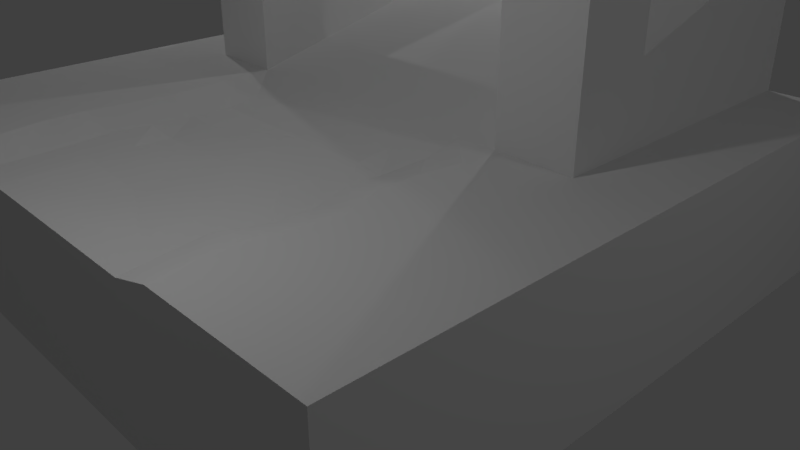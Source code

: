 # Source: BridgeStart.blend  (saved by Blender 2.79.0; exported with 4.5.12 LTS)
import bpy
from mathutils import Matrix  # noqa: F401  (used for matrix-valued properties, if any)

bpy.ops.wm.read_factory_settings(use_empty=True)
scene = bpy.context.scene
scene.name = 'Scene'

# ---- collections
col_collection_1 = bpy.data.collections.new('Collection 1'); scene.collection.children.link(col_collection_1)

# ---- materials (node trees are filled in below, after node groups)
mat_material = bpy.data.materials.new('Material')
mat_material.alpha_threshold = 0.0
mat_material.use_transparent_shadow = False
mat_material.roughness = 0.5
mat_material.line_color = (0.0, 0.0, 0.0, 1.0)

# ---- material node trees

# ---- world
world_world = bpy.data.worlds.new('World'); scene.world = world_world
world_world.color = (0.05088, 0.05088, 0.05088)
world_world.use_sun_shadow = False
world_world.sun_shadow_jitter_overblur = 0.0
world_world.cycles.sampling_method = 'MANUAL'

# ---- cameras
cam_camera = bpy.data.cameras.new('Camera')
cam_camera.clip_end = 100.0
cam_camera.lens = 35.0
cam_camera.sensor_width = 32.0
cam_camera.sensor_height = 18.0
cam_camera.ortho_scale = 7.314
cam_camera.dof.focus_distance = 0.0
cam_camera.dof.aperture_fstop = 128.0

# ---- lights
light_lamp = bpy.data.lights.new('Lamp', 'POINT')
light_lamp.transmission_factor = 0.0
light_lamp.cutoff_distance = 30.0
light_lamp.energy = 100.0
light_lamp.shadow_buffer_clip_start = 1.001
light_lamp.shadow_soft_size = 0.1
light_lamp.shadow_maximum_resolution = 0.006
light_lamp.use_absolute_resolution = True
light_lamp_001 = bpy.data.lights.new('Lamp.001', 'POINT')
light_lamp_001.transmission_factor = 0.0
light_lamp_001.cutoff_distance = 30.0
light_lamp_001.energy = 100.0
light_lamp_001.shadow_buffer_clip_start = 1.001
light_lamp_001.shadow_soft_size = 0.1
light_lamp_001.shadow_maximum_resolution = 0.006
light_lamp_001.use_absolute_resolution = True
light_lamp_002 = bpy.data.lights.new('Lamp.002', 'POINT')
light_lamp_002.transmission_factor = 0.0
light_lamp_002.cutoff_distance = 30.0
light_lamp_002.energy = 100.0
light_lamp_002.shadow_buffer_clip_start = 1.001
light_lamp_002.shadow_soft_size = 0.1
light_lamp_002.shadow_maximum_resolution = 0.006
light_lamp_002.use_absolute_resolution = True
light_lamp_003 = bpy.data.lights.new('Lamp.003', 'POINT')
light_lamp_003.transmission_factor = 0.0
light_lamp_003.cutoff_distance = 30.0
light_lamp_003.energy = 100.0
light_lamp_003.shadow_buffer_clip_start = 1.001
light_lamp_003.shadow_soft_size = 0.1
light_lamp_003.shadow_maximum_resolution = 0.006
light_lamp_003.use_absolute_resolution = True

# ---- meshes
me_cube = bpy.data.meshes.new('Cube')
me_cube.from_pydata([(0.9606, 0.9606, 0.0), (0.9606, -0.9606, 0.0), (-0.9606, -0.9606, 0.0), (-0.9606, 0.9606, 0.0), (0.9606, 0.9606, 0.4803), (0.9606, -0.9606, 0.4803), (-0.9606, -0.9606, 0.4803), (-0.9606, 0.9606, 0.4803), (0.4803, -0.9606, 0.4803), (0.4803, 0.9606, 0.4803), (-0.4803, -0.9606, 0.4803), (-0.4803, 0.9606, 0.4803), (0.4803, 0.0, 0.4803), (-0.4803, 0.0, 0.4803), (0.4803, 0.9606, 0.7205), (-0.4803, 0.9606, 0.7205), (-0.9606, 0.0, 0.4803), (0.9606, 0.0, 0.4803), (0.7205, 0.9606, 0.4803), (0.7205, 0.0, 0.4803), (-0.7205, 0.9606, 0.4803), (-0.7205, 0.0, 0.4803), (0.7205, 0.9606, 0.9606), (0.4803, 0.9606, 0.9606), (-0.4803, 0.0, 0.9606), (-0.4803, 0.9606, 0.9606), (0.4803, 0.0, 0.9606), (0.7205, 0.0, 0.9606), (-0.7205, 0.9606, 0.9606), (-0.7205, 0.0, 0.9606), (0.7205, 0.2402, 0.7205), (0.4803, 0.2402, 0.7205), (-0.4803, 0.2402, 0.7205), (-0.7205, 0.2402, 0.7205), (-0.9606, 0.1297, 0.4803), (-0.9455, 0.1322, 0.4803), (0.4803, 0.2402, 1.201), (0.4803, 0.0, 1.201), (0.7205, 0.0, 1.201), (-0.4803, 0.0, 1.201), (-0.7205, 0.0, 1.201), (0.7205, 0.2402, 1.201), (-0.4803, 0.2402, 1.201), (-0.7205, 0.2402, 1.201), (0.4951, -0.4803, 0.4803), (0.0, -0.9606, 0.445), (-0.4803, -0.4803, 0.4803), (0.0, 0.0, 0.4803), (0.0, -0.4803, 0.445), (0.4595, -0.7205, 0.4803), (-0.2402, -0.9606, 0.445), (-0.4656, -0.2402, 0.4803), (0.2402, 0.0, 0.4803), (0.4595, -0.2402, 0.4803), (0.2402, -0.9606, 0.445), (-0.5011, -0.7205, 0.4803), (-0.2402, 0.0, 0.4803), (-0.2584, -0.4803, 0.4321), (0.2402, -0.4803, 0.445), (-0.01827, -0.7205, 0.4321), (0.0, -0.2402, 0.445), (0.2402, -0.2402, 0.445), (0.2402, -0.7205, 0.445), (-0.2402, -0.7205, 0.445), (-0.2402, -0.2402, 0.445), (0.4595, -0.8406, 0.4803), (-0.3602, -0.9606, 0.445), (-0.4803, -0.1201, 0.4803), (0.3602, 0.0, 0.4803), (0.4595, -0.3602, 0.4803), (-0.5011, -0.6004, 0.4803), (-0.3602, -0.4803, 0.445), (0.4951, -0.6004, 0.4803), (-0.4656, -0.3602, 0.4803), (0.4803, -0.1201, 0.4803), (0.3602, -0.9606, 0.445), (-0.4803, -0.8406, 0.4803), (-0.3602, 0.0, 0.4803), (0.3567, -0.4803, 0.4321), (0.3212, -0.2402, 0.4321), (0.2402, -0.3602, 0.445), (0.2402, -0.1201, 0.4567), (0.3207, -0.7205, 0.445), (0.2402, -0.8406, 0.445), (0.2402, -0.6004, 0.445), (-0.3672, -0.7205, 0.445), (-0.2402, -0.8406, 0.445), (-0.2402, -0.6004, 0.445), (-0.3304, -0.2402, 0.445), (-0.2402, -0.3602, 0.445), (-0.2402, -0.1201, 0.4567), (-0.3455, -0.3602, 0.445), (-0.3602, -0.8406, 0.445), (0.375, -0.6004, 0.445), (0.3394, -0.8406, 0.445), (0.3602, -0.1201, 0.4567), (0.3394, -0.3602, 0.445), (-0.3811, -0.6004, 0.445), (-0.3602, -0.1201, 0.4567)], [], [(0, 1, 2, 3), (4, 18, 19, 17), (0, 4, 17, 5, 1), (66, 75, 54, 45, 50), (2, 6, 16, 34, 7, 3), (4, 0, 3, 7, 20, 11, 9, 18), (98, 77, 13, 67), (77, 56, 47, 52, 68), (10, 76, 55, 70, 46, 73, 51, 67, 13, 21, 16, 6), (29, 24, 39, 40), (12, 9, 14), (9, 11, 15, 14), (11, 13, 15), (17, 19, 12, 74, 53, 69, 44, 72, 49, 65, 8, 5), (16, 21, 35, 34), (18, 9, 23, 22), (20, 21, 29, 33, 28), (28, 33, 32, 25), (11, 20, 28, 25), (9, 12, 26, 31, 23), (21, 13, 24, 29), (12, 19, 27, 26), (19, 18, 22, 30, 27), (13, 11, 25, 32, 24), (38, 41, 36, 37), (31, 30, 22, 23), (24, 32, 42, 39), (34, 35, 21, 20, 7), (42, 43, 40, 39), (31, 26, 37, 36), (32, 33, 43, 42), (33, 29, 40, 43), (30, 31, 36, 41), (27, 30, 41, 38), (26, 27, 38, 37), (97, 71, 46, 70), (62, 84, 58, 48, 59), (61, 81, 52, 47, 60), (58, 80, 61, 60, 48), (96, 79, 61, 80), (95, 68, 52, 81), (54, 83, 62, 59, 45), (94, 82, 62, 83), (93, 78, 58, 84), (92, 85, 55, 76), (45, 59, 63, 86, 50), (59, 48, 57, 87, 63), (91, 88, 51, 73), (48, 60, 64, 89, 57), (60, 47, 56, 90, 64), (71, 91, 73, 46), (57, 89, 91, 71), (89, 64, 88, 91), (66, 92, 76, 10), (50, 86, 92, 66), (86, 63, 85, 92), (82, 93, 84, 62), (49, 72, 93, 82), (72, 44, 78, 93), (75, 94, 83, 54), (8, 65, 94, 75), (65, 49, 82, 94), (79, 95, 81, 61), (53, 74, 95, 79), (74, 12, 68, 95), (78, 96, 80, 58), (44, 69, 96, 78), (69, 53, 79, 96), (85, 97, 70, 55), (63, 87, 97, 85), (87, 57, 71, 97), (13, 77, 68, 12, 14, 15), (88, 98, 67, 51), (64, 90, 98, 88), (90, 56, 77, 98), (1, 5, 8, 75, 66, 10, 6, 2)])
_uv = me_cube.uv_layers.new(name='UVMap')
_uv.uv.foreach_set('vector', [0.0, 0.0, 0.0, 0.0, 0.0, 0.0, 0.0, 0.0, 0.8001, 0.8, 0.7004, 0.7983, 0.7001, 0.4011, 0.7999, 0.3992, 0.8665, 0.4693, 0.9947, 0.4508, 0.8675, 0.7765, 0.5742, 0.9999, 0.5498, 0.8482, 0.1268, 0.7574, 0.3236, 0.9397, 0.2908, 0.9093, 0.2252, 0.8486, 0.1596, 0.7878, 0.1306, 0.5503, 9.972e-05, 0.5673, 0.137, 0.2459, 0.1611, 0.2017, 0.4456, 0.0001015, 0.4627, 0.1701, 0.9947, 0.4508, 0.8665, 0.4693, 0.4627, 0.1701, 0.4456, 0.0001015, 0.5738, 9.972e-05, 0.6459, 0.06487, 0.9005, 0.2969, 0.949, 0.373, 0.4942, 0.6082, 0.4633, 0.5491, 0.5209, 0.5299, 0.5524, 0.5876, 0.3701, 0.2808, 0.4581, 0.2808, 0.634, 0.2808, 0.81, 0.2808, 0.898, 0.2808, 0.2007, 0.0007832, 0.2007, 0.05062, 0.2007, 0.1005, 0.2007, 0.1503, 0.2007, 0.2001, 0.2007, 0.25, 0.2007, 0.2998, 0.2008, 0.3496, 0.2008, 0.3995, 0.1013, 0.4012, 0.002036, 0.3994, 0.001513, 0.001044, 0.3983, 0.2684, 0.6017, 0.2684, 0.6017, 0.4719, 0.3983, 0.4719, 0.0, 0.0, 0.0, 0.0, 0.0, 0.0, 0.0, 0.0, 0.0, 0.0, 0.0, 0.0, 0.0, 0.0, 0.0, 0.0, 0.0, 0.0, 0.0, 0.0, 0.7999, 0.3992, 0.7001, 0.4011, 0.6006, 0.3995, 0.6005, 0.3496, 0.6005, 0.2997, 0.6004, 0.2498, 0.6003, 0.2, 0.6002, 0.1501, 0.6002, 0.1002, 0.6001, 0.05035, 0.6, 0.0004766, 0.7993, 8.945e-05, 0.002036, 0.3994, 0.1013, 0.4012, 0.007604, 0.4546, 0.00132, 0.4535, 0.0, 0.0, 0.0, 0.0, 0.0, 0.0, 0.0, 0.0, -0.4155, -0.1385, 0.3983, -0.1385, 0.3983, 0.2684, 0.1948, 0.06498, -0.4155, 0.2684, 0.2099, -0.005425, 0.9968, -0.005425, 0.9968, 0.2434, 0.2099, 0.2434, 0.0, 0.0, 0.0, 0.0, 0.0, 0.0, 0.0, 0.0, 1.376, 0.4588, 0.5974, 0.4588, 0.5974, 0.06933, 0.7921, 0.2641, 1.376, 0.06933, 0.3983, -0.1385, 0.6017, -0.1385, 0.6017, 0.2684, 0.3983, 0.2684, 0.5974, 0.4588, 0.4026, 0.4588, 0.4026, 0.06933, 0.5974, 0.06933, 0.4026, 0.4588, -0.3764, 0.4588, -0.3764, 0.06933, 0.2079, 0.2641, 0.4026, 0.06933, 0.6017, -0.1385, 1.416, -0.1385, 1.416, 0.2684, 0.8052, 0.06498, 0.6017, 0.2684, 0.5341, 0.3479, 0.5341, 0.2762, 0.6059, 0.2762, 0.6058, 0.3479, 0.2892, 0.4953, 0.2892, 0.2468, 1.075, 0.2468, 1.075, 0.4953, 0.6017, 0.2684, 0.8052, 0.06498, 0.8052, 0.4719, 0.6017, 0.4719, 0.00132, 0.4535, 0.007604, 0.4546, 0.1013, 0.4012, 0.1004, 0.7999, 0.0002739, 0.7997, 0.4871, 0.1491, 0.5589, 0.1491, 0.5589, 0.2208, 0.4871, 0.2208, 0.7921, 0.2641, 0.5974, 0.06933, 0.5974, -0.1254, 0.7921, -0.1254, 0.4335, 0.3354, 0.6273, 0.3354, 0.6273, 0.7231, 0.4335, 0.7231, 0.1948, 0.06498, 0.3983, 0.2684, 0.3983, 0.4719, 0.1948, 0.4719, 0.2409, 0.3496, 0.4427, 0.3496, 0.4426, 0.7533, 0.2407, 0.7533, 0.4026, 0.06933, 0.2079, 0.2641, 0.2079, -0.1254, 0.4026, -0.1254, 0.5974, 0.06933, 0.4026, 0.06933, 0.4026, -0.1254, 0.5974, -0.1254, 0.4918, 0.4648, 0.4786, 0.4188, 0.5584, 0.4179, 0.5716, 0.4639, 0.637, 0.2485, 0.6382, 0.3724, 0.6352, 0.4964, 0.388, 0.4938, 0.3713, 0.2474, 0.6325, 0.7446, 0.6289, 0.8702, 0.6252, 0.9959, 0.3795, 0.9896, 0.3846, 0.7402, 0.6352, 0.4964, 0.636, 0.6207, 0.6325, 0.7446, 0.3846, 0.7402, 0.388, 0.4938, 0.7377, 0.6215, 0.7173, 0.7458, 0.6325, 0.7446, 0.636, 0.6207, 0.7524, 0.8746, 0.7482, 0.9999, 0.6252, 0.9959, 0.6289, 0.8702, 0.6355, 0.002301, 0.6384, 0.1251, 0.637, 0.2485, 0.3713, 0.2474, 0.3911, 0.002426, 0.74, 0.1242, 0.7205, 0.2485, 0.637, 0.2485, 0.6384, 0.1251, 0.7768, 0.3727, 0.7571, 0.4975, 0.6352, 0.4964, 0.6382, 0.3724, 0.481, 0.557, 0.4844, 0.5109, 0.5725, 0.5099, 0.5609, 0.5561, 0.3911, 0.002426, 0.3713, 0.2474, 0.1447, 0.2457, 0.1457, 0.1234, 0.1466, 0.001033, 0.3713, 0.2474, 0.388, 0.4938, 0.1242, 0.4908, 0.1437, 0.3682, 0.1447, 0.2457, 0.469, 0.3728, 0.4592, 0.3269, 0.548, 0.3259, 0.5489, 0.372, 0.388, 0.4938, 0.3846, 0.7402, 0.139, 0.7362, 0.141, 0.6137, 0.1242, 0.4908, 0.3846, 0.7402, 0.3795, 0.9896, 0.1348, 0.9851, 0.1369, 0.8602, 0.139, 0.7362, 0.4786, 0.4188, 0.469, 0.3728, 0.5489, 0.372, 0.5584, 0.4179, 0.1242, 0.4908, 0.141, 0.6137, 0.03349, 0.6119, 0.01997, 0.4891, 0.141, 0.6137, 0.139, 0.7362, 0.0469, 0.7347, 0.03349, 0.6119, 0.4818, 0.603, 0.481, 0.557, 0.5609, 0.5561, 0.5617, 0.6022, 0.1466, 0.001033, 0.1457, 0.1234, 0.02339, 0.1224, 0.02434, 8.812e-05, 0.1457, 0.1234, 0.1447, 0.2457, 0.01531, 0.2446, 0.02339, 0.1224, 0.7205, 0.2485, 0.7768, 0.3727, 0.6382, 0.3724, 0.637, 0.2485, 0.5406, 0.2905, 0.5565, 0.322, 0.5014, 0.3235, 0.4777, 0.2919, 0.5565, 0.322, 0.5578, 0.3538, 0.4934, 0.3555, 0.5014, 0.3235, 0.7592, 8.819e-05, 0.74, 0.1242, 0.6384, 0.1251, 0.6355, 0.002301, 0.547, 0.2267, 0.5395, 0.2587, 0.4844, 0.2599, 0.4919, 0.2279, 0.5395, 0.2587, 0.5406, 0.2905, 0.4777, 0.2919, 0.4844, 0.2599, 0.7173, 0.7458, 0.7524, 0.8746, 0.6289, 0.8702, 0.6325, 0.7446, 0.5466, 0.4179, 0.5576, 0.4494, 0.5046, 0.4512, 0.4821, 0.4199, 0.5646, 0.4337, 0.5258, 0.4885, 0.4709, 0.4649, 0.5094, 0.4085, 0.7571, 0.4975, 0.7377, 0.6215, 0.636, 0.6207, 0.6352, 0.4964, 0.5578, 0.3538, 0.5449, 0.3861, 0.4898, 0.3878, 0.4934, 0.3555, 0.5449, 0.3861, 0.5466, 0.4179, 0.4821, 0.4199, 0.4898, 0.3878, 0.4844, 0.5109, 0.4918, 0.4648, 0.5716, 0.4639, 0.5725, 0.5099, 0.1447, 0.2457, 0.1437, 0.3682, 8.812e-05, 0.3667, 0.01531, 0.2446, 0.1437, 0.3682, 0.1242, 0.4908, 0.01997, 0.4891, 8.812e-05, 0.3667, 0.2821, 0.2808, 0.3701, 0.2808, 0.898, 0.2808, 0.986, 0.2808, 0.986, 1.006, 0.2821, 1.006, 0.4592, 0.3269, 0.4796, 0.2805, 0.5565, 0.2798, 0.548, 0.3259, 0.139, 0.7362, 0.1369, 0.8602, 0.01436, 0.8581, 0.0469, 0.7347, 0.1369, 0.8602, 0.1348, 0.9851, 0.01221, 0.983, 0.01436, 0.8581, 0.5498, 0.8482, 0.5742, 0.9999, 0.3564, 0.9701, 0.3236, 0.9397, 0.1268, 0.7574, 0.09396, 0.727, 9.972e-05, 0.5673, 0.1306, 0.5503])
me_cube.materials.append(mat_material)
me_cube.use_remesh_preserve_volume = False
me_cube.use_remesh_preserve_attributes = False
me_cube.use_mirror_vertex_groups = False
me_cube.update()

# ---- objects
ob_cube = bpy.data.objects.new('Cube', me_cube)
ob_lamp = bpy.data.objects.new('Lamp', light_lamp)
ob_camera = bpy.data.objects.new('Camera', cam_camera)
ob_lamp_001 = bpy.data.objects.new('Lamp.001', light_lamp_001)
ob_lamp_002 = bpy.data.objects.new('Lamp.002', light_lamp_002)
ob_lamp_003 = bpy.data.objects.new('Lamp.003', light_lamp_003)

# ---- transforms, parenting, visibility, modifiers, constraints
ob_cube.location = (0.0, 0.0, 0.0)
ob_cube.scale = (4.164, 4.164, 4.164)
ob_cube.lock_rotations_4d = False
ob_cube.empty_display_type = 'ARROWS'
ob_cube.lineart.crease_threshold = 0.0
ob_lamp.location = (-6.852, 1.005, 5.904)
ob_lamp.rotation_euler = (0.6503, 0.05522, 1.866)
ob_lamp.lock_rotations_4d = False
ob_lamp.empty_display_type = 'ARROWS'
ob_lamp.color = (0.0, 0.0, 0.0, 0.0)
ob_lamp.lineart.crease_threshold = 0.0
ob_camera.location = (7.481, -6.508, 5.344)
ob_camera.rotation_euler = (1.109, 0.0, 0.8149)
ob_camera.lock_rotations_4d = False
ob_camera.empty_display_type = 'ARROWS'
ob_camera.color = (0.0, 0.0, 0.0, 0.0)
ob_camera.display_type = 'WIRE'
ob_camera.lineart.crease_threshold = 0.0
ob_lamp_001.location = (10.21, 1.005, 5.904)
ob_lamp_001.rotation_euler = (0.6503, 0.05522, 1.866)
ob_lamp_001.lock_rotations_4d = False
ob_lamp_001.empty_display_type = 'ARROWS'
ob_lamp_001.color = (0.0, 0.0, 0.0, 0.0)
ob_lamp_001.lineart.crease_threshold = 0.0
ob_lamp_002.location = (1.57, -4.089, 5.904)
ob_lamp_002.rotation_euler = (0.6503, 0.05522, 1.866)
ob_lamp_002.lock_rotations_4d = False
ob_lamp_002.empty_display_type = 'ARROWS'
ob_lamp_002.color = (0.0, 0.0, 0.0, 0.0)
ob_lamp_002.lineart.crease_threshold = 0.0
ob_lamp_003.location = (-0.4422, 5.069, 5.904)
ob_lamp_003.rotation_euler = (0.6503, 0.05522, 1.866)
ob_lamp_003.lock_rotations_4d = False
ob_lamp_003.empty_display_type = 'ARROWS'
ob_lamp_003.color = (0.0, 0.0, 0.0, 0.0)
ob_lamp_003.lineart.crease_threshold = 0.0

# ---- collection membership
col_collection_1.objects.link(ob_cube)
col_collection_1.objects.link(ob_lamp)
col_collection_1.objects.link(ob_camera)
col_collection_1.objects.link(ob_lamp_001)
col_collection_1.objects.link(ob_lamp_002)
col_collection_1.objects.link(ob_lamp_003)

# ---- scene / render settings (as saved in the file)
scene.camera = ob_camera
scene.frame_start = 1; scene.frame_end = 250; scene.frame_set(1)
scene.render.engine = 'BLENDER_EEVEE_NEXT'
scene.render.resolution_percentage = 50
scene.render.dither_intensity = 0.0
scene.cycles.use_denoising = False
scene.cycles.samples = 128
scene.cycles.sampling_pattern = 'TABULATED_SOBOL'
scene.cycles.use_adaptive_sampling = False
scene.cycles.use_light_tree = False
scene.cycles.blur_glossy = 0.0
scene.cycles.sample_clamp_indirect = 0.0
scene.view_settings.view_transform = 'Standard'
bpy.context.view_layer.update()
